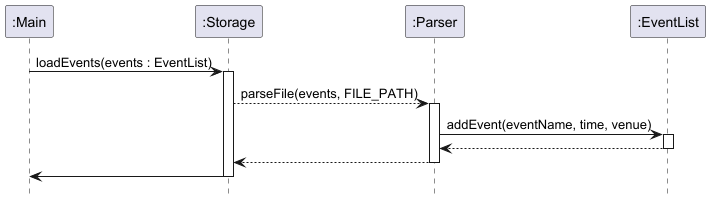

The diagram above was rendered by PlantUML. Its source (embedded in the PNG):
@startuml
!include style.puml
hide footbox

Participant ":Main" as main
Participant ":Storage" as storage 
Participant ":Parser" as parser 
Participant ":EventList" as event 

main -> storage : loadEvents(events : EventList)
activate storage 
storage --> parser : parseFile(events, FILE_PATH)
activate parser 
parser -> event : addEvent(eventName, time, venue)
activate event 
event --> parser
deactivate event
parser --> storage
deactivate parser
storage -> main
deactivate storage

@enduml